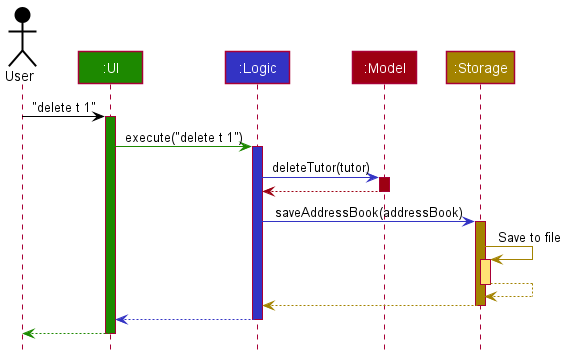

The diagram above was rendered by PlantUML. Its source (embedded in the PNG):
@startuml
!include style.puml

Actor User as user USER_COLOR
Participant ":UI" as ui UI_COLOR
Participant ":Logic" as logic LOGIC_COLOR
Participant ":Model" as model MODEL_COLOR
Participant ":Storage" as storage STORAGE_COLOR

user -[USER_COLOR]> ui : "delete t 1"
activate ui UI_COLOR

ui -[UI_COLOR]> logic : execute("delete t 1")
activate logic LOGIC_COLOR

logic -[LOGIC_COLOR]> model : deleteTutor(tutor)
activate model MODEL_COLOR

model -[MODEL_COLOR]-> logic
deactivate model

logic -[LOGIC_COLOR]> storage : saveAddressBook(addressBook)
activate storage STORAGE_COLOR

storage -[STORAGE_COLOR]> storage : Save to file
activate storage STORAGE_COLOR_T1
storage --[STORAGE_COLOR]> storage
deactivate storage

storage --[STORAGE_COLOR]> logic
deactivate storage

logic --[LOGIC_COLOR]> ui
deactivate logic

ui--[UI_COLOR]> user
deactivate ui
@enduml